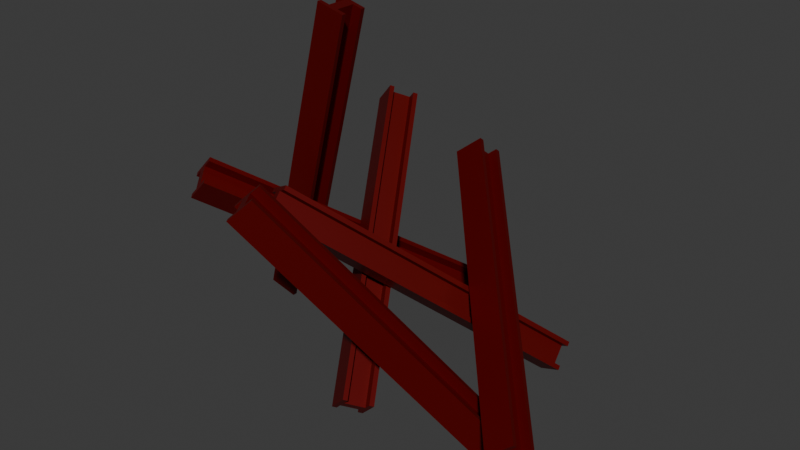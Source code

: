 # Source: H_.blend  (saved by Blender 4.0.36; exported with 4.5.12 LTS)
import bpy
from mathutils import Matrix  # noqa: F401  (used for matrix-valued properties, if any)

bpy.ops.wm.read_factory_settings(use_empty=True)
scene = bpy.context.scene
scene.name = 'Scene'

# ---- collections
col_collection = bpy.data.collections.new('Collection'); scene.collection.children.link(col_collection)

# ---- materials (node trees are filled in below, after node groups)
mat_h = bpy.data.materials.new('H빔')
mat_h.use_transparent_shadow = False

# ---- node groups
ng_auto_smooth = bpy.data.node_groups.new('Auto Smooth', 'GeometryNodeTree')
_s = ng_auto_smooth.interface.new_socket(name='Geometry', in_out='OUTPUT', socket_type='NodeSocketGeometry')
_s = ng_auto_smooth.interface.new_socket(name='Geometry', in_out='INPUT', socket_type='NodeSocketGeometry')
_s = ng_auto_smooth.interface.new_socket(name='Angle', in_out='INPUT', socket_type='NodeSocketFloat')
_s.subtype = 'ANGLE'
_s.min_value = 0.0
_s.max_value = 3.142
ng_auto_smooth.is_modifier = True
_N = ng_auto_smooth.nodes; _L = ng_auto_smooth.links
n0 = _N.new('NodeGroupOutput'); n0.name = 'Group Output'; n0.location = (480, -100)
n1 = _N.new('NodeGroupInput'); n1.name = 'Group Input'; n1.location = (-420, -300)
n2 = _N.new('NodeGroupInput'); n2.name = 'Group Input.001'; n2.location = (-60, -100)
n3 = _N.new('GeometryNodeSetShadeSmooth'); n3.name = 'Set Shade Smooth'; n3.location = (120, -100)
n3.domain = 'EDGE'
n4 = _N.new('GeometryNodeSetShadeSmooth'); n4.name = 'Set Shade Smooth.001'; n4.location = (300, -100)
n5 = _N.new('GeometryNodeInputMeshEdgeAngle'); n5.name = 'Edge Angle'; n5.location = (-420, -220)
n6 = _N.new('GeometryNodeInputEdgeSmooth'); n6.name = 'Is Edge Smooth'; n6.location = (-60, -160)
n7 = _N.new('GeometryNodeInputShadeSmooth'); n7.name = 'Is Face Smooth'; n7.location = (-240, -340)
n8 = _N.new('FunctionNodeBooleanMath'); n8.name = 'Boolean Math'; n8.location = (-60, -220)
n9 = _N.new('FunctionNodeCompare'); n9.name = 'Compare'; n9.location = (-240, -180)
n9.operation = 'LESS_EQUAL'
_L.new(n5.outputs[0], n9.inputs[0])
_L.new(n4.outputs[0], n0.inputs[0])
_L.new(n1.outputs[1], n9.inputs[1])
_L.new(n9.outputs[0], n8.inputs[0])
_L.new(n7.outputs[0], n8.inputs[1])
_L.new(n2.outputs[0], n3.inputs[0])
_L.new(n6.outputs[0], n3.inputs[1])
_L.new(n3.outputs[0], n4.inputs[0])
_L.new(n8.outputs[0], n3.inputs[2])
n0.is_active_output = True

# ---- material node trees
mat_h.use_nodes = True; mat_h.node_tree.nodes.clear()
_N = mat_h.node_tree.nodes; _L = mat_h.node_tree.links
n0 = _N.new('ShaderNodeBsdfPrincipled'); n0.name = '프린시플드 BSDF'; n0.location = (10, 300)
n0.inputs[0].default_value = (0.1497, 0.0001654, 0.0, 1.0)
n0.inputs[1].default_value = 0.5
n0.inputs[3].default_value = 1.45
n1 = _N.new('ShaderNodeOutputMaterial'); n1.name = '매테리얼 출력'; n1.location = (300, 300)
_L.new(n0.outputs[0], n1.inputs[0])
n1.is_active_output = True

# ---- world
world_world = bpy.data.worlds.new('World'); scene.world = world_world
world_world.use_nodes = True; world_world.node_tree.nodes.clear()
_N = world_world.node_tree.nodes; _L = world_world.node_tree.links
n0 = _N.new('ShaderNodeOutputWorld'); n0.name = 'World Output'; n0.location = (300, 300)
n1 = _N.new('ShaderNodeBackground'); n1.name = 'Background'; n1.location = (10, 300)
n1.inputs[0].default_value = (0.05088, 0.05088, 0.05088, 1.0)
_L.new(n1.outputs[0], n0.inputs[0])
n0.is_active_output = True
world_world.color = (0.05088, 0.05088, 0.05088)
world_world.use_sun_shadow = False
world_world.sun_shadow_jitter_overblur = 0.0

# ---- meshes
me_034 = bpy.data.meshes.new('큐브.034')
me_034.from_pydata([(-1.588, -6.363, 3.225), (-0.8531, -5.971, 3.729), (-2.187, -5.487, 3.255), (-1.452, -5.095, 3.759), (5.232, -1.976, -2.58), (5.967, -1.583, -2.076), (4.633, -1.1, -2.55), (5.368, -0.7077, -2.045), (-2.094, -5.625, 3.25), (-1.68, -6.229, 3.229), (-0.9446, -5.837, 3.733), (-1.358, -5.232, 3.754), (5.14, -1.842, -2.575), (4.727, -1.237, -2.554), (5.462, -0.845, -2.05), (5.875, -1.45, -2.071), (-1.343, -6.232, 3.393), (-1.098, -6.102, 3.561), (-1.697, -5.226, 3.591), (-1.942, -5.357, 3.423), (5.123, -0.8385, -2.213), (4.878, -0.9693, -2.382), (5.722, -1.714, -2.244), (5.477, -1.845, -2.412), (5.217, -0.9758, -2.218), (4.972, -1.107, -2.386), (5.63, -1.581, -2.239), (5.385, -1.711, -2.407), (-1.19, -5.968, 3.565), (-1.435, -6.099, 3.397), (-1.603, -5.363, 3.586), (-1.848, -5.494, 3.418), (-1.117, 3.9, 2.437), (-0.2451, 4.166, 2.888), (-0.8097, 4.647, 1.975), (0.06234, 4.912, 2.426), (6.175, -3.423, -1.321), (7.048, -3.157, -0.8702), (6.483, -2.677, -1.783), (7.355, -2.411, -1.332), (-0.8579, 4.53, 2.047), (-1.07, 4.014, 2.366), (-0.1982, 4.28, 2.817), (0.01413, 4.795, 2.498), (6.222, -3.309, -1.392), (6.435, -2.794, -1.711), (7.307, -2.528, -1.26), (7.094, -3.043, -0.9408), (-0.8265, 3.989, 2.587), (-0.5358, 4.077, 2.738), (-0.2283, 4.824, 2.276), (-0.519, 4.735, 2.125), (7.064, -2.5, -1.483), (6.774, -2.588, -1.633), (6.757, -3.246, -1.021), (6.466, -3.335, -1.171), (7.016, -2.617, -1.41), (6.725, -2.705, -1.561), (6.804, -3.132, -1.091), (6.513, -3.221, -1.241), (-0.4889, 4.191, 2.667), (-0.7796, 4.103, 2.517), (-0.2765, 4.707, 2.348), (-0.5672, 4.618, 2.198), (-3.559, -0.4744, 6.559), (-2.44, -0.4744, 6.377), (-3.559, 0.5623, 6.559), (-2.44, 0.5623, 6.377), (-6.551, -0.4744, -1.104), (-5.432, -0.4744, -1.286), (-6.551, 0.5623, -1.104), (-5.432, 0.5623, -1.286), (-3.559, 0.3998, 6.559), (-3.559, -0.3161, 6.559), (-2.44, -0.3161, 6.377), (-2.44, 0.3998, 6.377), (-6.551, -0.3161, -1.104), (-6.551, 0.3998, -1.104), (-5.432, 0.3998, -1.286), (-5.432, -0.3161, -1.286), (-3.186, -0.4744, 6.498), (-2.813, -0.4744, 6.437), (-2.813, 0.5623, 6.437), (-3.186, 0.5623, 6.498), (-5.805, 0.5623, -1.226), (-6.178, 0.5623, -1.165), (-5.805, -0.4744, -1.226), (-6.178, -0.4744, -1.165), (-5.805, 0.3998, -1.226), (-6.178, 0.3998, -1.165), (-5.805, -0.3161, -1.226), (-6.178, -0.3161, -1.165), (-2.813, -0.3161, 6.437), (-3.186, -0.3161, 6.498), (-2.813, 0.3998, 6.437), (-3.186, 0.3998, 6.498), (-6.288, -4.089, 2.224), (-5.483, -4.121, 2.758), (-6.82, -3.332, 2.58), (-6.016, -3.363, 3.114), (0.3053, 3.62, -1.691), (1.11, 3.588, -1.158), (-0.2268, 4.377, -1.335), (0.5779, 4.346, -0.8018), (-6.737, -3.45, 2.524), (-6.369, -3.974, 2.279), (-5.565, -4.005, 2.812), (-5.932, -3.482, 3.058), (0.2241, 3.735, -1.637), (-0.1434, 4.259, -1.391), (0.6613, 4.227, -0.8576), (1.029, 3.704, -1.103), (-6.02, -4.1, 2.402), (-5.752, -4.11, 2.58), (-6.284, -3.353, 2.936), (-6.552, -3.342, 2.758), (0.3097, 4.356, -0.9796), (0.04145, 4.367, -1.157), (0.8418, 3.599, -1.336), (0.5736, 3.609, -1.513), (0.3931, 4.238, -1.035), (0.1249, 4.248, -1.213), (0.7605, 3.714, -1.281), (0.4923, 3.725, -1.459), (-5.833, -3.995, 2.634), (-6.101, -3.984, 2.456), (-6.2, -3.472, 2.88), (-6.469, -3.461, 2.702), (-6.288, -4.089, 2.224), (-5.483, -4.121, 2.758), (-6.82, -3.332, 2.58), (-6.016, -3.363, 3.114), (0.3053, 3.62, -1.691), (1.11, 3.588, -1.158), (-0.2268, 4.377, -1.335), (0.5779, 4.346, -0.8018), (-6.737, -3.45, 2.524), (-6.369, -3.974, 2.279), (-5.565, -4.005, 2.812), (-5.932, -3.482, 3.058), (0.2241, 3.735, -1.637), (-0.1434, 4.259, -1.391), (0.6613, 4.227, -0.8576), (1.029, 3.704, -1.103), (-6.02, -4.1, 2.402), (-5.752, -4.11, 2.58), (-6.284, -3.353, 2.936), (-6.552, -3.342, 2.758), (0.3097, 4.356, -0.9796), (0.04145, 4.367, -1.157), (0.8418, 3.599, -1.336), (0.5736, 3.609, -1.513), (0.3931, 4.238, -1.035), (0.1249, 4.248, -1.213), (0.7605, 3.714, -1.281), (0.4923, 3.725, -1.459), (-5.833, -3.995, 2.634), (-6.101, -3.984, 2.456), (-6.2, -3.472, 2.88), (-6.469, -3.461, 2.702), (-2.446, -3.639, 3.018), (-2.125, -3.752, 3.129), (-2.376, -4.156, 2.675), (-2.054, -4.269, 2.786), (4.254, 2.78, -1.871), (4.576, 2.666, -1.76), (4.184, 3.297, -1.528), (4.505, 3.184, -1.417), (4.27, 2.665, -1.946), (4.591, 2.552, -1.836), (4.168, 3.414, -1.45), (4.489, 3.301, -1.339), (-2.462, -3.521, 3.096), (-2.14, -3.635, 3.207), (-2.039, -4.384, 2.71), (-2.36, -4.271, 2.599), (4.897, 2.553, -1.649), (4.827, 3.071, -1.306), (3.862, 3.41, -1.638), (3.932, 2.893, -1.981), (-1.803, -3.865, 3.24), (-1.733, -4.383, 2.897), (-2.698, -4.043, 2.564), (-2.768, -3.526, 2.907), (4.811, 3.188, -1.228), (3.846, 3.528, -1.561), (4.913, 2.439, -1.725), (3.948, 2.778, -2.057), (-1.819, -3.748, 3.317), (-2.784, -3.408, 2.985), (-1.717, -4.497, 2.821), (-2.682, -4.157, 2.488), (-4.527, 3.451, 3.376), (-3.744, 3.193, 3.893), (-3.833, 4.175, 3.115), (-3.05, 3.917, 3.631), (0.3429, -4.164, -1.549), (1.126, -4.422, -1.032), (1.037, -3.44, -1.81), (1.82, -3.698, -1.294), (-3.942, 4.061, 3.156), (-4.421, 3.561, 3.336), (-3.638, 3.303, 3.853), (-3.159, 3.804, 3.672), (0.4489, -4.054, -1.589), (0.9284, -3.554, -1.769), (1.711, -3.811, -1.253), (1.232, -4.311, -1.072), (-4.266, 3.365, 3.548), (-4.005, 3.279, 3.72), (-3.311, 4.003, 3.459), (-3.572, 4.089, 3.287), (1.559, -3.612, -1.466), (1.298, -3.526, -1.638), (0.8647, -4.336, -1.205), (0.6038, -4.25, -1.377), (1.45, -3.725, -1.425), (1.189, -3.639, -1.597), (0.9708, -4.225, -1.244), (0.7098, -4.14, -1.417), (-3.899, 3.389, 3.68), (-4.16, 3.475, 3.508), (-3.42, 3.889, 3.5), (-3.681, 3.975, 3.328)], [(96, 128), (97, 129), (98, 130), (99, 131), (100, 132), (101, 133), (102, 134), (103, 135), (104, 136), (105, 137), (106, 138), (107, 139), (108, 140), (109, 141), (110, 142), (111, 143), (112, 144), (113, 145), (114, 146), (115, 147), (116, 148), (117, 149), (118, 150), (119, 151), (120, 152), (121, 153), (122, 154), (123, 155), (124, 156), (125, 157), (126, 158), (127, 159)], [(30, 11, 3, 18), (18, 3, 7, 20), (26, 15, 5, 22), (22, 5, 1, 17), (9, 12, 4, 0), (15, 10, 1, 5), (7, 3, 11, 14), (2, 6, 13, 8), (20, 7, 14, 24), (17, 1, 10, 28), (29, 28, 30, 31), (0, 16, 29, 9), (16, 17, 28, 29), (24, 30, 28, 26), (25, 24, 26, 27), (6, 21, 25, 13), (21, 20, 24, 25), (4, 23, 16, 0), (23, 22, 17, 16), (12, 27, 23, 4), (27, 26, 22, 23), (2, 19, 21, 6), (19, 18, 20, 21), (8, 31, 19, 2), (31, 30, 18, 19), (24, 14, 11, 30), (26, 28, 10, 15), (29, 31, 25, 27), (12, 9, 29, 27), (13, 25, 31, 8), (62, 43, 35, 50), (50, 35, 39, 52), (58, 47, 37, 54), (54, 37, 33, 49), (41, 44, 36, 32), (47, 42, 33, 37), (39, 35, 43, 46), (34, 38, 45, 40), (52, 39, 46, 56), (49, 33, 42, 60), (61, 60, 62, 63), (32, 48, 61, 41), (48, 49, 60, 61), (56, 62, 60, 58), (57, 56, 58, 59), (38, 53, 57, 45), (53, 52, 56, 57), (36, 55, 48, 32), (55, 54, 49, 48), (44, 59, 55, 36), (59, 58, 54, 55), (34, 51, 53, 38), (51, 50, 52, 53), (40, 63, 51, 34), (63, 62, 50, 51), (56, 46, 43, 62), (58, 60, 42, 47), (61, 63, 57, 59), (44, 41, 61, 59), (45, 57, 63, 40), (94, 75, 67, 82), (82, 67, 71, 84), (90, 79, 69, 86), (86, 69, 65, 81), (73, 76, 68, 64), (79, 74, 65, 69), (71, 67, 75, 78), (66, 70, 77, 72), (84, 71, 78, 88), (81, 65, 74, 92), (93, 92, 94, 95), (64, 80, 93, 73), (80, 81, 92, 93), (88, 94, 92, 90), (89, 88, 90, 91), (70, 85, 89, 77), (85, 84, 88, 89), (68, 87, 80, 64), (87, 86, 81, 80), (76, 91, 87, 68), (91, 90, 86, 87), (66, 83, 85, 70), (83, 82, 84, 85), (72, 95, 83, 66), (95, 94, 82, 83), (88, 78, 75, 94), (90, 92, 74, 79), (93, 95, 89, 91), (76, 73, 93, 91), (77, 89, 95, 72), (126, 107, 99, 114), (114, 99, 103, 116), (122, 111, 101, 118), (118, 101, 97, 113), (105, 108, 100, 96), (111, 106, 97, 101), (103, 99, 107, 110), (98, 102, 109, 104), (116, 103, 110, 120), (113, 97, 106, 124), (125, 124, 126, 127), (96, 112, 125, 105), (112, 113, 124, 125), (120, 126, 124, 122), (121, 120, 122, 123), (102, 117, 121, 109), (117, 116, 120, 121), (100, 119, 112, 96), (119, 118, 113, 112), (108, 123, 119, 100), (123, 122, 118, 119), (98, 115, 117, 102), (115, 114, 116, 117), (104, 127, 115, 98), (127, 126, 114, 115), (120, 110, 107, 126), (122, 124, 106, 111), (125, 127, 121, 123), (108, 105, 125, 123), (109, 121, 127, 104), (178, 166, 160, 183), (179, 182, 162, 164), (162, 160, 166, 164), (165, 163, 181, 176), (167, 177, 180, 161), (160, 161, 173, 172), (183, 160, 172, 189), (172, 173, 171, 170), (189, 172, 170, 185), (164, 165, 169, 168), (179, 164, 168, 187), (168, 169, 174, 175), (187, 168, 175, 191), (170, 171, 167, 166), (185, 170, 166, 178), (166, 167, 165, 164), (167, 161, 163, 165), (175, 174, 163, 162), (191, 175, 162, 182), (162, 163, 161, 160), (174, 190, 181, 163), (171, 184, 177, 167), (189, 185, 178, 183), (184, 188, 180, 177), (176, 181, 190, 186), (182, 179, 187, 191), (169, 186, 190, 174), (165, 176, 186, 169), (173, 188, 184, 171), (161, 180, 188, 173), (222, 203, 195, 210), (210, 195, 199, 212), (218, 207, 197, 214), (214, 197, 193, 209), (201, 204, 196, 192), (207, 202, 193, 197), (199, 195, 203, 206), (194, 198, 205, 200), (212, 199, 206, 216), (209, 193, 202, 220), (221, 220, 222, 223), (192, 208, 221, 201), (208, 209, 220, 221), (216, 222, 220, 218), (217, 216, 218, 219), (198, 213, 217, 205), (213, 212, 216, 217), (196, 215, 208, 192), (215, 214, 209, 208), (204, 219, 215, 196), (219, 218, 214, 215), (194, 211, 213, 198), (211, 210, 212, 213), (200, 223, 211, 194), (223, 222, 210, 211), (216, 206, 203, 222), (218, 220, 202, 207), (221, 223, 217, 219), (204, 201, 221, 219), (205, 217, 223, 200)])
me_034.polygons.foreach_set('use_smooth', [True] * 180)
_uv = me_034.uv_layers.new(name='UV 맵')
_uv.uv.foreach_set('vector', [0.5417, 0.1667, 0.625, 0.1667, 0.625, 0.25, 0.5417, 0.25, 0.5417, 0.25, 0.625, 0.25, 0.625, 0.5, 0.5417, 0.5, 0.5417, 0.6667, 0.625, 0.6667, 0.625, 0.75, 0.5417, 0.75, 0.5417, 0.75, 0.625, 0.75, 0.625, 1.0, 0.5417, 1.0, 0.125, 0.6667, 0.375, 0.6667, 0.375, 0.75, 0.125, 0.75, 0.625, 0.6667, 0.875, 0.6667, 0.875, 0.75, 0.625, 0.75, 0.625, 0.5, 0.875, 0.5, 0.875, 0.5833, 0.625, 0.5833, 0.125, 0.5, 0.375, 0.5, 0.375, 0.5833, 0.125, 0.5833, 0.5417, 0.5, 0.625, 0.5, 0.625, 0.5833, 0.5417, 0.5833, 0.5417, 0.0, 0.625, 0.0, 0.625, 0.08333, 0.5417, 0.08333, 0.4583, 0.08333, 0.5417, 0.08333, 0.5417, 0.1667, 0.4583, 0.1667, 0.375, 0.0, 0.4583, 0.0, 0.4583, 0.08333, 0.375, 0.08333, 0.4583, 0.0, 0.5417, 0.0, 0.5417, 0.08333, 0.4583, 0.08333, 0.5417, 0.5833, 0.5417, 0.1667, 0.5417, 0.08333, 0.5417, 0.6667, 0.4583, 0.5833, 0.5417, 0.5833, 0.5417, 0.6667, 0.4583, 0.6667, 0.375, 0.5, 0.4583, 0.5, 0.4583, 0.5833, 0.375, 0.5833, 0.4583, 0.5, 0.5417, 0.5, 0.5417, 0.5833, 0.4583, 0.5833, 0.375, 0.75, 0.4583, 0.75, 0.4583, 1.0, 0.375, 1.0, 0.4583, 0.75, 0.5417, 0.75, 0.5417, 1.0, 0.4583, 1.0, 0.375, 0.6667, 0.4583, 0.6667, 0.4583, 0.75, 0.375, 0.75, 0.4583, 0.6667, 0.5417, 0.6667, 0.5417, 0.75, 0.4583, 0.75, 0.375, 0.25, 0.4583, 0.25, 0.4583, 0.5, 0.375, 0.5, 0.4583, 0.25, 0.5417, 0.25, 0.5417, 0.5, 0.4583, 0.5, 0.375, 0.1667, 0.4583, 0.1667, 0.4583, 0.25, 0.375, 0.25, 0.4583, 0.1667, 0.5417, 0.1667, 0.5417, 0.25, 0.4583, 0.25, 0.5417, 0.5833, 0.625, 0.5833, 0.875, 0.5833, 0.5417, 0.1667, 0.5417, 0.6667, 0.5417, 0.08333, 0.875, 0.6667, 0.625, 0.6667, 0.4583, 0.08333, 0.4583, 0.1667, 0.4583, 0.5833, 0.4583, 0.6667, 0.375, 0.6667, 0.375, 0.08333, 0.4583, 0.08333, 0.4583, 0.6667, 0.375, 0.5833, 0.4583, 0.5833, 0.4583, 0.1667, 0.375, 0.1667, 0.5417, 0.1667, 0.625, 0.1667, 0.625, 0.25, 0.5417, 0.25, 0.5417, 0.25, 0.625, 0.25, 0.625, 0.5, 0.5417, 0.5, 0.5417, 0.6667, 0.625, 0.6667, 0.625, 0.75, 0.5417, 0.75, 0.5417, 0.75, 0.625, 0.75, 0.625, 1.0, 0.5417, 1.0, 0.125, 0.6667, 0.375, 0.6667, 0.375, 0.75, 0.125, 0.75, 0.625, 0.6667, 0.875, 0.6667, 0.875, 0.75, 0.625, 0.75, 0.625, 0.5, 0.875, 0.5, 0.875, 0.5833, 0.625, 0.5833, 0.125, 0.5, 0.375, 0.5, 0.375, 0.5833, 0.125, 0.5833, 0.5417, 0.5, 0.625, 0.5, 0.625, 0.5833, 0.5417, 0.5833, 0.5417, 0.0, 0.625, 0.0, 0.625, 0.08333, 0.5417, 0.08333, 0.4583, 0.08333, 0.5417, 0.08333, 0.5417, 0.1667, 0.4583, 0.1667, 0.375, 0.0, 0.4583, 0.0, 0.4583, 0.08333, 0.375, 0.08333, 0.4583, 0.0, 0.5417, 0.0, 0.5417, 0.08333, 0.4583, 0.08333, 0.5417, 0.5833, 0.5417, 0.1667, 0.5417, 0.08333, 0.5417, 0.6667, 0.4583, 0.5833, 0.5417, 0.5833, 0.5417, 0.6667, 0.4583, 0.6667, 0.375, 0.5, 0.4583, 0.5, 0.4583, 0.5833, 0.375, 0.5833, 0.4583, 0.5, 0.5417, 0.5, 0.5417, 0.5833, 0.4583, 0.5833, 0.375, 0.75, 0.4583, 0.75, 0.4583, 1.0, 0.375, 1.0, 0.4583, 0.75, 0.5417, 0.75, 0.5417, 1.0, 0.4583, 1.0, 0.375, 0.6667, 0.4583, 0.6667, 0.4583, 0.75, 0.375, 0.75, 0.4583, 0.6667, 0.5417, 0.6667, 0.5417, 0.75, 0.4583, 0.75, 0.375, 0.25, 0.4583, 0.25, 0.4583, 0.5, 0.375, 0.5, 0.4583, 0.25, 0.5417, 0.25, 0.5417, 0.5, 0.4583, 0.5, 0.375, 0.1667, 0.4583, 0.1667, 0.4583, 0.25, 0.375, 0.25, 0.4583, 0.1667, 0.5417, 0.1667, 0.5417, 0.25, 0.4583, 0.25, 0.5417, 0.5833, 0.625, 0.5833, 0.875, 0.5833, 0.5417, 0.1667, 0.5417, 0.6667, 0.5417, 0.08333, 0.875, 0.6667, 0.625, 0.6667, 0.4583, 0.08333, 0.4583, 0.1667, 0.4583, 0.5833, 0.4583, 0.6667, 0.375, 0.6667, 0.375, 0.08333, 0.4583, 0.08333, 0.4583, 0.6667, 0.375, 0.5833, 0.4583, 0.5833, 0.4583, 0.1667, 0.375, 0.1667, 0.5417, 0.1667, 0.625, 0.1667, 0.625, 0.25, 0.5417, 0.25, 0.5417, 0.25, 0.625, 0.25, 0.625, 0.5, 0.5417, 0.5, 0.5417, 0.6667, 0.625, 0.6667, 0.625, 0.75, 0.5417, 0.75, 0.5417, 0.75, 0.625, 0.75, 0.625, 1.0, 0.5417, 1.0, 0.125, 0.6667, 0.375, 0.6667, 0.375, 0.75, 0.125, 0.75, 0.625, 0.6667, 0.875, 0.6667, 0.875, 0.75, 0.625, 0.75, 0.625, 0.5, 0.875, 0.5, 0.875, 0.5833, 0.625, 0.5833, 0.125, 0.5, 0.375, 0.5, 0.375, 0.5833, 0.125, 0.5833, 0.5417, 0.5, 0.625, 0.5, 0.625, 0.5833, 0.5417, 0.5833, 0.5417, 0.0, 0.625, 0.0, 0.625, 0.08333, 0.5417, 0.08333, 0.4583, 0.08333, 0.5417, 0.08333, 0.5417, 0.1667, 0.4583, 0.1667, 0.375, 0.0, 0.4583, 0.0, 0.4583, 0.08333, 0.375, 0.08333, 0.4583, 0.0, 0.5417, 0.0, 0.5417, 0.08333, 0.4583, 0.08333, 0.5417, 0.5833, 0.5417, 0.1667, 0.5417, 0.08333, 0.5417, 0.6667, 0.4583, 0.5833, 0.5417, 0.5833, 0.5417, 0.6667, 0.4583, 0.6667, 0.375, 0.5, 0.4583, 0.5, 0.4583, 0.5833, 0.375, 0.5833, 0.4583, 0.5, 0.5417, 0.5, 0.5417, 0.5833, 0.4583, 0.5833, 0.375, 0.75, 0.4583, 0.75, 0.4583, 1.0, 0.375, 1.0, 0.4583, 0.75, 0.5417, 0.75, 0.5417, 1.0, 0.4583, 1.0, 0.375, 0.6667, 0.4583, 0.6667, 0.4583, 0.75, 0.375, 0.75, 0.4583, 0.6667, 0.5417, 0.6667, 0.5417, 0.75, 0.4583, 0.75, 0.375, 0.25, 0.4583, 0.25, 0.4583, 0.5, 0.375, 0.5, 0.4583, 0.25, 0.5417, 0.25, 0.5417, 0.5, 0.4583, 0.5, 0.375, 0.1667, 0.4583, 0.1667, 0.4583, 0.25, 0.375, 0.25, 0.4583, 0.1667, 0.5417, 0.1667, 0.5417, 0.25, 0.4583, 0.25, 0.5417, 0.5833, 0.625, 0.5833, 0.875, 0.5833, 0.5417, 0.1667, 0.5417, 0.6667, 0.5417, 0.08333, 0.875, 0.6667, 0.625, 0.6667, 0.4583, 0.08333, 0.4583, 0.1667, 0.4583, 0.5833, 0.4583, 0.6667, 0.375, 0.6667, 0.375, 0.08333, 0.4583, 0.08333, 0.4583, 0.6667, 0.375, 0.5833, 0.4583, 0.5833, 0.4583, 0.1667, 0.375, 0.1667, 0.5417, 0.1667, 0.625, 0.1667, 0.625, 0.25, 0.5417, 0.25, 0.5417, 0.25, 0.625, 0.25, 0.625, 0.5, 0.5417, 0.5, 0.5417, 0.6667, 0.625, 0.6667, 0.625, 0.75, 0.5417, 0.75, 0.5417, 0.75, 0.625, 0.75, 0.625, 1.0, 0.5417, 1.0, 0.125, 0.6667, 0.375, 0.6667, 0.375, 0.75, 0.125, 0.75, 0.625, 0.6667, 0.875, 0.6667, 0.875, 0.75, 0.625, 0.75, 0.625, 0.5, 0.875, 0.5, 0.875, 0.5833, 0.625, 0.5833, 0.125, 0.5, 0.375, 0.5, 0.375, 0.5833, 0.125, 0.5833, 0.5417, 0.5, 0.625, 0.5, 0.625, 0.5833, 0.5417, 0.5833, 0.5417, 0.0, 0.625, 0.0, 0.625, 0.08333, 0.5417, 0.08333, 0.4583, 0.08333, 0.5417, 0.08333, 0.5417, 0.1667, 0.4583, 0.1667, 0.375, 0.0, 0.4583, 0.0, 0.4583, 0.08333, 0.375, 0.08333, 0.4583, 0.0, 0.5417, 0.0, 0.5417, 0.08333, 0.4583, 0.08333, 0.5417, 0.5833, 0.5417, 0.1667, 0.5417, 0.08333, 0.5417, 0.6667, 0.4583, 0.5833, 0.5417, 0.5833, 0.5417, 0.6667, 0.4583, 0.6667, 0.375, 0.5, 0.4583, 0.5, 0.4583, 0.5833, 0.375, 0.5833, 0.4583, 0.5, 0.5417, 0.5, 0.5417, 0.5833, 0.4583, 0.5833, 0.375, 0.75, 0.4583, 0.75, 0.4583, 1.0, 0.375, 1.0, 0.4583, 0.75, 0.5417, 0.75, 0.5417, 1.0, 0.4583, 1.0, 0.375, 0.6667, 0.4583, 0.6667, 0.4583, 0.75, 0.375, 0.75, 0.4583, 0.6667, 0.5417, 0.6667, 0.5417, 0.75, 0.4583, 0.75, 0.375, 0.25, 0.4583, 0.25, 0.4583, 0.5, 0.375, 0.5, 0.4583, 0.25, 0.5417, 0.25, 0.5417, 0.5, 0.4583, 0.5, 0.375, 0.1667, 0.4583, 0.1667, 0.4583, 0.25, 0.375, 0.25, 0.4583, 0.1667, 0.5417, 0.1667, 0.5417, 0.25, 0.4583, 0.25, 0.5417, 0.5833, 0.625, 0.5833, 0.875, 0.5833, 0.5417, 0.1667, 0.5417, 0.6667, 0.5417, 0.08333, 0.875, 0.6667, 0.625, 0.6667, 0.4583, 0.08333, 0.4583, 0.1667, 0.4583, 0.5833, 0.4583, 0.6667, 0.375, 0.6667, 0.375, 0.08333, 0.4583, 0.08333, 0.4583, 0.6667, 0.375, 0.5833, 0.4583, 0.5833, 0.4583, 0.1667, 0.375, 0.1667, 0.375, 0.5833, 0.4583, 0.5833, 0.4583, 0.1667, 0.375, 0.1667, 0.375, 0.6667, 0.375, 0.08333, 0.4583, 0.08333, 0.4583, 0.6667, 0.4583, 0.08333, 0.4583, 0.1667, 0.4583, 0.5833, 0.4583, 0.6667, 0.5417, 0.6667, 0.5417, 0.08333, 0.875, 0.6667, 0.625, 0.6667, 0.5417, 0.5833, 0.625, 0.5833, 0.875, 0.5833, 0.5417, 0.1667, 0.4583, 0.1667, 0.5417, 0.1667, 0.5417, 0.25, 0.4583, 0.25, 0.375, 0.1667, 0.4583, 0.1667, 0.4583, 0.25, 0.375, 0.25, 0.4583, 0.25, 0.5417, 0.25, 0.5417, 0.5, 0.4583, 0.5, 0.375, 0.25, 0.4583, 0.25, 0.4583, 0.5, 0.375, 0.5, 0.4583, 0.6667, 0.5417, 0.6667, 0.5417, 0.75, 0.4583, 0.75, 0.375, 0.6667, 0.4583, 0.6667, 0.4583, 0.75, 0.375, 0.75, 0.4583, 0.75, 0.5417, 0.75, 0.5417, 1.0, 0.4583, 1.0, 0.375, 0.75, 0.4583, 0.75, 0.4583, 1.0, 0.375, 1.0, 0.4583, 0.5, 0.5417, 0.5, 0.5417, 0.5833, 0.4583, 0.5833, 0.375, 0.5, 0.4583, 0.5, 0.4583, 0.5833, 0.375, 0.5833, 0.4583, 0.5833, 0.5417, 0.5833, 0.5417, 0.6667, 0.4583, 0.6667, 0.5417, 0.5833, 0.5417, 0.1667, 0.5417, 0.08333, 0.5417, 0.6667, 0.4583, 0.0, 0.5417, 0.0, 0.5417, 0.08333, 0.4583, 0.08333, 0.375, 0.0, 0.4583, 0.0, 0.4583, 0.08333, 0.375, 0.08333, 0.4583, 0.08333, 0.5417, 0.08333, 0.5417, 0.1667, 0.4583, 0.1667, 0.5417, 0.0, 0.625, 0.0, 0.625, 0.08333, 0.5417, 0.08333, 0.5417, 0.5, 0.625, 0.5, 0.625, 0.5833, 0.5417, 0.5833, 0.125, 0.5, 0.375, 0.5, 0.375, 0.5833, 0.125, 0.5833, 0.625, 0.5, 0.875, 0.5, 0.875, 0.5833, 0.625, 0.5833, 0.625, 0.6667, 0.875, 0.6667, 0.875, 0.75, 0.625, 0.75, 0.125, 0.6667, 0.375, 0.6667, 0.375, 0.75, 0.125, 0.75, 0.5417, 0.75, 0.625, 0.75, 0.625, 1.0, 0.5417, 1.0, 0.5417, 0.6667, 0.625, 0.6667, 0.625, 0.75, 0.5417, 0.75, 0.5417, 0.25, 0.625, 0.25, 0.625, 0.5, 0.5417, 0.5, 0.5417, 0.1667, 0.625, 0.1667, 0.625, 0.25, 0.5417, 0.25, 0.5417, 0.1667, 0.625, 0.1667, 0.625, 0.25, 0.5417, 0.25, 0.5417, 0.25, 0.625, 0.25, 0.625, 0.5, 0.5417, 0.5, 0.5417, 0.6667, 0.625, 0.6667, 0.625, 0.75, 0.5417, 0.75, 0.5417, 0.75, 0.625, 0.75, 0.625, 1.0, 0.5417, 1.0, 0.125, 0.6667, 0.375, 0.6667, 0.375, 0.75, 0.125, 0.75, 0.625, 0.6667, 0.875, 0.6667, 0.875, 0.75, 0.625, 0.75, 0.625, 0.5, 0.875, 0.5, 0.875, 0.5833, 0.625, 0.5833, 0.125, 0.5, 0.375, 0.5, 0.375, 0.5833, 0.125, 0.5833, 0.5417, 0.5, 0.625, 0.5, 0.625, 0.5833, 0.5417, 0.5833, 0.5417, 0.0, 0.625, 0.0, 0.625, 0.08333, 0.5417, 0.08333, 0.4583, 0.08333, 0.5417, 0.08333, 0.5417, 0.1667, 0.4583, 0.1667, 0.375, 0.0, 0.4583, 0.0, 0.4583, 0.08333, 0.375, 0.08333, 0.4583, 0.0, 0.5417, 0.0, 0.5417, 0.08333, 0.4583, 0.08333, 0.5417, 0.5833, 0.5417, 0.1667, 0.5417, 0.08333, 0.5417, 0.6667, 0.4583, 0.5833, 0.5417, 0.5833, 0.5417, 0.6667, 0.4583, 0.6667, 0.375, 0.5, 0.4583, 0.5, 0.4583, 0.5833, 0.375, 0.5833, 0.4583, 0.5, 0.5417, 0.5, 0.5417, 0.5833, 0.4583, 0.5833, 0.375, 0.75, 0.4583, 0.75, 0.4583, 1.0, 0.375, 1.0, 0.4583, 0.75, 0.5417, 0.75, 0.5417, 1.0, 0.4583, 1.0, 0.375, 0.6667, 0.4583, 0.6667, 0.4583, 0.75, 0.375, 0.75, 0.4583, 0.6667, 0.5417, 0.6667, 0.5417, 0.75, 0.4583, 0.75, 0.375, 0.25, 0.4583, 0.25, 0.4583, 0.5, 0.375, 0.5, 0.4583, 0.25, 0.5417, 0.25, 0.5417, 0.5, 0.4583, 0.5, 0.375, 0.1667, 0.4583, 0.1667, 0.4583, 0.25, 0.375, 0.25, 0.4583, 0.1667, 0.5417, 0.1667, 0.5417, 0.25, 0.4583, 0.25, 0.5417, 0.5833, 0.625, 0.5833, 0.875, 0.5833, 0.5417, 0.1667, 0.5417, 0.6667, 0.5417, 0.08333, 0.875, 0.6667, 0.625, 0.6667, 0.4583, 0.08333, 0.4583, 0.1667, 0.4583, 0.5833, 0.4583, 0.6667, 0.375, 0.6667, 0.375, 0.08333, 0.4583, 0.08333, 0.4583, 0.6667, 0.375, 0.5833, 0.4583, 0.5833, 0.4583, 0.1667, 0.375, 0.1667])
me_034.materials.append(mat_h)
me_034.update()

# ---- objects
ob_031 = bpy.data.objects.new('큐브.031', me_034)

# ---- transforms, parenting, visibility, modifiers, constraints
ob_031.location = (0.0, 0.0, 7.444)
ob_031.scale = (1.626, 1.762, 2.521)
_m = ob_031.modifiers.new('Auto Smooth', 'NODES')
_m.node_group = ng_auto_smooth
_gi = [s.identifier for s in ng_auto_smooth.interface.items_tree if s.item_type == 'SOCKET' and s.in_out == 'INPUT']
_m[_gi[1]] = 0.5236  # Angle

# ---- collection membership
col_collection.objects.link(ob_031)

# ---- scene / render settings (as saved in the file)
scene.frame_start = 1; scene.frame_end = 250; scene.frame_set(1)
scene.render.engine = 'BLENDER_EEVEE_NEXT'
scene.cycles.sampling_pattern = 'TABULATED_SOBOL'
bpy.context.view_layer.update()

# ---- added for rendering (the .blend has no active camera and no usable light): camera, sun
cam_auto = bpy.data.cameras.new('AutoCamera')
cam_auto.lens = 50.0
cam_auto.sensor_width = 36.0
cam_auto.clip_end = 1000.0
ob_auto_camera = bpy.data.objects.new('AutoCamera', cam_auto)
scene.collection.objects.link(ob_auto_camera)
ob_auto_camera.location = (35.7447, -43.6502, 40.707)
ob_auto_camera.rotation_euler = (1.09748, -7.21219e-08, 0.694738)
scene.camera = ob_auto_camera
light_auto_sun = bpy.data.lights.new('AutoSun', 'SUN')
light_auto_sun.energy = 3.0
light_auto_sun.angle = 0.0523599
ob_auto_sun = bpy.data.objects.new('AutoSun', light_auto_sun)
scene.collection.objects.link(ob_auto_sun)
ob_auto_sun.rotation_euler = (0.872665, 0.174533, 0.523599)
bpy.context.view_layer.update()
